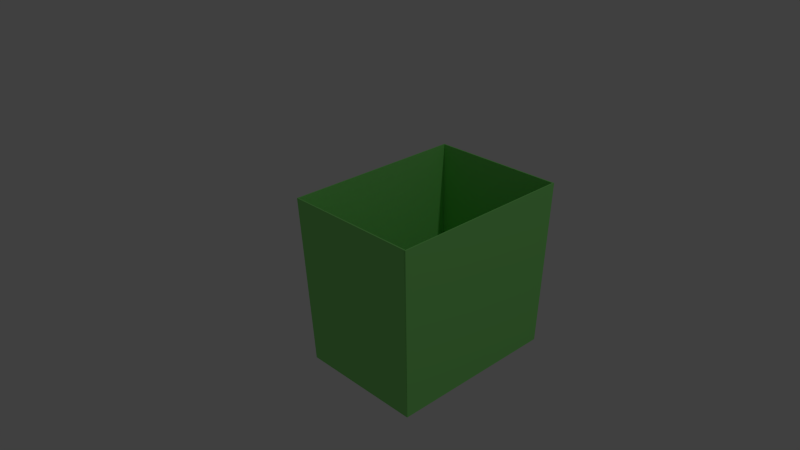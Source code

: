# Source: green_bin.blend  (saved by Blender 2.76.0; exported with 4.5.12 LTS)
import bpy
from mathutils import Matrix  # noqa: F401  (used for matrix-valued properties, if any)

bpy.ops.wm.read_factory_settings(use_empty=True)
scene = bpy.context.scene
scene.name = 'Scene'

# ---- collections
col_collection_1 = bpy.data.collections.new('Collection 1'); scene.collection.children.link(col_collection_1)

# ---- materials (node trees are filled in below, after node groups)
mat_black_matte = bpy.data.materials.new('BLACK MATTE')
mat_black_matte.alpha_threshold = 0.0
mat_black_matte.use_transparent_shadow = False
mat_black_matte.diffuse_color = (0.1333, 0.1333, 0.1333, 1.0)
mat_black_matte.roughness = 0.5
mat_black_matte.line_color = (0.0, 0.0, 0.0, 1.0)
mat_green = bpy.data.materials.new('green')
mat_green.alpha_threshold = 0.0
mat_green.use_transparent_shadow = False
mat_green.diffuse_color = (0.2662, 0.8, 0.1978, 1.0)
mat_green.roughness = 0.5
mat_green.line_color = (0.0, 0.0, 0.0, 1.0)

# ---- material node trees

# ---- world
world_world = bpy.data.worlds.new('World'); scene.world = world_world
world_world.color = (0.05088, 0.05088, 0.05088)
world_world.use_sun_shadow = False
world_world.sun_shadow_jitter_overblur = 0.0
world_world.cycles.sampling_method = 'MANUAL'
world_world.cycles.sample_map_resolution = 256

# ---- cameras
cam_camera = bpy.data.cameras.new('Camera')
cam_camera.clip_end = 100.0
cam_camera.lens = 35.0
cam_camera.sensor_width = 32.0
cam_camera.sensor_height = 18.0
cam_camera.ortho_scale = 7.314
cam_camera.dof.focus_distance = 0.0
cam_camera.dof.aperture_fstop = 128.0

# ---- lights
light_lamp = bpy.data.lights.new('Lamp', 'POINT')
light_lamp.transmission_factor = 0.0
light_lamp.cutoff_distance = 30.0
light_lamp.energy = 100.0
light_lamp.shadow_buffer_clip_start = 1.001
light_lamp.shadow_soft_size = 0.1
light_lamp.shadow_maximum_resolution = 0.006
light_lamp.use_absolute_resolution = True
light_lamp.cycles.use_multiple_importance_sampling = False

# ---- meshes
me_cylinder_003 = bpy.data.meshes.new('Cylinder.003')
me_cylinder_003.from_pydata([(6.828, 9.109, -12.31), (6.25, -7.631, -11.53), (-6.25, -7.631, -11.53), (-6.828, 9.109, -12.31), (6.828, 9.113, -12.14), (6.25, -7.626, -11.36), (-6.25, -7.626, -11.36), (-6.828, 9.113, -12.14), (6.855, 9.109, -12.3), (6.855, 9.109, 12.3), (6.27, -7.631, 11.5), (6.27, -7.631, -11.5), (6.73, 9.113, -12.3), (6.73, 9.113, 12.3), (6.145, -7.626, 11.5), (6.145, -7.626, -11.5), (-6.27, -7.631, -11.5), (-6.27, -7.631, 11.5), (-6.855, 9.109, 12.29), (-6.855, 9.109, -12.29), (-6.145, -7.626, -11.5), (-6.145, -7.626, 11.5), (-6.73, 9.113, 12.29), (-6.73, 9.113, -12.29), (6.25, -6.946, -11.5), (6.25, -6.946, 11.5), (-6.25, -6.946, 11.5), (-6.25, -6.946, -11.5), (6.25, -6.821, -11.5), (6.25, -6.821, 11.5), (-6.25, -6.821, 11.5), (-6.25, -6.821, -11.5), (6.25, -7.631, 11.53), (6.701, 9.109, 12.31), (-6.701, 9.109, 12.31), (-6.25, -7.631, 11.53), (6.25, -7.626, 11.36), (6.701, 9.113, 12.14), (-6.701, 9.113, 12.14), (-6.25, -7.626, 11.36), (-3.375, -8.363, 7.167), (-3.375, -6.863, 7.167), (-3.375, -8.363, 6.167), (-3.375, -6.863, 6.167), (-2.625, -8.363, 7.167), (-2.625, -6.863, 7.167), (-2.625, -8.363, 6.167), (-2.625, -6.863, 6.167), (3.5, -7.113, -7.667), (3.5, -7.113, -5.667), (3.695, -7.133, -7.667), (3.695, -7.133, -5.667), (3.883, -7.19, -7.667), (3.883, -7.19, -5.667), (4.056, -7.282, -7.667), (4.056, -7.282, -5.667), (4.207, -7.406, -7.667), (4.207, -7.406, -5.667), (4.331, -7.558, -7.667), (4.331, -7.558, -5.667), (4.424, -7.731, -7.667), (4.424, -7.731, -5.667), (4.481, -7.918, -7.667), (4.481, -7.918, -5.667), (4.5, -8.113, -7.667), (4.5, -8.113, -5.667), (4.481, -8.308, -7.667), (4.481, -8.308, -5.667), (4.424, -8.496, -7.667), (4.424, -8.496, -5.667), (4.331, -8.669, -7.667), (4.331, -8.669, -5.667), (4.207, -8.82, -7.667), (4.207, -8.82, -5.667), (4.056, -8.945, -7.667), (4.056, -8.945, -5.667), (3.883, -9.037, -7.667), (3.883, -9.037, -5.667), (3.695, -9.094, -7.667), (3.695, -9.094, -5.667), (3.5, -9.113, -7.667), (3.5, -9.113, -5.667), (3.305, -9.094, -7.667), (3.305, -9.094, -5.667), (3.117, -9.037, -7.667), (3.117, -9.037, -5.667), (2.944, -8.945, -7.667), (2.944, -8.945, -5.667), (2.793, -8.82, -7.667), (2.793, -8.82, -5.667), (2.669, -8.669, -7.667), (2.669, -8.669, -5.667), (2.576, -8.496, -7.667), (2.576, -8.496, -5.667), (2.519, -8.308, -7.667), (2.519, -8.308, -5.667), (2.5, -8.113, -7.667), (2.5, -8.113, -5.667), (2.519, -7.918, -7.667), (2.519, -7.918, -5.667), (2.576, -7.731, -7.667), (2.576, -7.731, -5.667), (2.669, -7.558, -7.667), (2.669, -7.558, -5.667), (2.793, -7.406, -7.667), (2.793, -7.406, -5.667), (2.944, -7.282, -7.667), (2.944, -7.282, -5.667), (3.117, -7.19, -7.667), (3.117, -7.19, -5.667), (3.305, -7.133, -7.667), (3.305, -7.133, -5.667), (-3.5, -7.113, 5.667), (-3.5, -7.113, 7.667), (-3.305, -7.133, 5.667), (-3.305, -7.133, 7.667), (-3.117, -7.19, 5.667), (-3.117, -7.19, 7.667), (-2.944, -7.282, 5.667), (-2.944, -7.282, 7.667), (-2.793, -7.406, 5.667), (-2.793, -7.406, 7.667), (-2.669, -7.558, 5.667), (-2.669, -7.558, 7.667), (-2.576, -7.731, 5.667), (-2.576, -7.731, 7.667), (-2.519, -7.918, 5.667), (-2.519, -7.918, 7.667), (-2.5, -8.113, 5.667), (-2.5, -8.113, 7.667), (-2.519, -8.308, 5.667), (-2.519, -8.308, 7.667), (-2.576, -8.496, 5.667), (-2.576, -8.496, 7.667), (-2.669, -8.669, 5.667), (-2.669, -8.669, 7.667), (-2.793, -8.82, 5.667), (-2.793, -8.82, 7.667), (-2.944, -8.945, 5.667), (-2.944, -8.945, 7.667), (-3.117, -9.037, 5.667), (-3.117, -9.037, 7.667), (-3.305, -9.094, 5.667), (-3.305, -9.094, 7.667), (-3.5, -9.113, 5.667), (-3.5, -9.113, 7.667), (-3.695, -9.094, 5.667), (-3.695, -9.094, 7.667), (-3.883, -9.037, 5.667), (-3.883, -9.037, 7.667), (-4.056, -8.945, 5.667), (-4.056, -8.945, 7.667), (-4.207, -8.82, 5.667), (-4.207, -8.82, 7.667), (-4.331, -8.669, 5.667), (-4.331, -8.669, 7.667), (-4.424, -8.496, 5.667), (-4.424, -8.496, 7.667), (-4.481, -8.308, 5.667), (-4.481, -8.308, 7.667), (-4.5, -8.113, 5.667), (-4.5, -8.113, 7.667), (-4.481, -7.918, 5.667), (-4.481, -7.918, 7.667), (-4.424, -7.731, 5.667), (-4.424, -7.731, 7.667), (-4.331, -7.558, 5.667), (-4.331, -7.558, 7.667), (-4.207, -7.406, 5.667), (-4.207, -7.406, 7.667), (-4.056, -7.282, 5.667), (-4.056, -7.282, 7.667), (-3.883, -7.19, 5.667), (-3.883, -7.19, 7.667), (-3.695, -7.133, 5.667), (-3.695, -7.133, 7.667), (3.5, -7.113, 5.667), (3.5, -7.113, 7.667), (3.695, -7.133, 5.667), (3.695, -7.133, 7.667), (3.883, -7.19, 5.667), (3.883, -7.19, 7.667), (4.056, -7.282, 5.667), (4.056, -7.282, 7.667), (4.207, -7.406, 5.667), (4.207, -7.406, 7.667), (4.331, -7.558, 5.667), (4.331, -7.558, 7.667), (4.424, -7.731, 5.667), (4.424, -7.731, 7.667), (4.481, -7.918, 5.667), (4.481, -7.918, 7.667), (4.5, -8.113, 5.667), (4.5, -8.113, 7.667), (4.481, -8.308, 5.667), (4.481, -8.308, 7.667), (4.424, -8.496, 5.667), (4.424, -8.496, 7.667), (4.331, -8.669, 5.667), (4.331, -8.669, 7.667), (4.207, -8.82, 5.667), (4.207, -8.82, 7.667), (4.056, -8.945, 5.667), (4.056, -8.945, 7.667), (3.883, -9.037, 5.667), (3.883, -9.037, 7.667), (3.695, -9.094, 5.667), (3.695, -9.094, 7.667), (3.5, -9.113, 5.667), (3.5, -9.113, 7.667), (3.305, -9.094, 5.667), (3.305, -9.094, 7.667), (3.117, -9.037, 5.667), (3.117, -9.037, 7.667), (2.944, -8.945, 5.667), (2.944, -8.945, 7.667), (2.793, -8.82, 5.667), (2.793, -8.82, 7.667), (2.669, -8.669, 5.667), (2.669, -8.669, 7.667), (2.576, -8.496, 5.667), (2.576, -8.496, 7.667), (2.519, -8.308, 5.667), (2.519, -8.308, 7.667), (2.5, -8.113, 5.667), (2.5, -8.113, 7.667), (2.519, -7.918, 5.667), (2.519, -7.918, 7.667), (2.576, -7.731, 5.667), (2.576, -7.731, 7.667), (2.669, -7.558, 5.667), (2.669, -7.558, 7.667), (2.793, -7.406, 5.667), (2.793, -7.406, 7.667), (2.944, -7.282, 5.667), (2.944, -7.282, 7.667), (3.117, -7.19, 5.667), (3.117, -7.19, 7.667), (3.305, -7.133, 5.667), (3.305, -7.133, 7.667), (-3.5, -7.113, -7.667), (-3.5, -7.113, -5.667), (-3.305, -7.133, -7.667), (-3.305, -7.133, -5.667), (-3.117, -7.19, -7.667), (-3.117, -7.19, -5.667), (-2.944, -7.282, -7.667), (-2.944, -7.282, -5.667), (-2.793, -7.406, -7.667), (-2.793, -7.406, -5.667), (-2.669, -7.558, -7.667), (-2.669, -7.558, -5.667), (-2.576, -7.731, -7.667), (-2.576, -7.731, -5.667), (-2.519, -7.918, -7.667), (-2.519, -7.918, -5.667), (-2.5, -8.113, -7.667), (-2.5, -8.113, -5.667), (-2.519, -8.308, -7.667), (-2.519, -8.308, -5.667), (-2.576, -8.496, -7.667), (-2.576, -8.496, -5.667), (-2.669, -8.669, -7.667), (-2.669, -8.669, -5.667), (-2.793, -8.82, -7.667), (-2.793, -8.82, -5.667), (-2.944, -8.945, -7.667), (-2.944, -8.945, -5.667), (-3.117, -9.037, -7.667), (-3.117, -9.037, -5.667), (-3.305, -9.094, -7.667), (-3.305, -9.094, -5.667), (-3.5, -9.113, -7.667), (-3.5, -9.113, -5.667), (-3.695, -9.094, -7.667), (-3.695, -9.094, -5.667), (-3.883, -9.037, -7.667), (-3.883, -9.037, -5.667), (-4.056, -8.945, -7.667), (-4.056, -8.945, -5.667), (-4.207, -8.82, -7.667), (-4.207, -8.82, -5.667), (-4.331, -8.669, -7.667), (-4.331, -8.669, -5.667), (-4.424, -8.496, -7.667), (-4.424, -8.496, -5.667), (-4.481, -8.308, -7.667), (-4.481, -8.308, -5.667), (-4.5, -8.113, -7.667), (-4.5, -8.113, -5.667), (-4.481, -7.918, -7.667), (-4.481, -7.918, -5.667), (-4.424, -7.731, -7.667), (-4.424, -7.731, -5.667), (-4.331, -7.558, -7.667), (-4.331, -7.558, -5.667), (-4.207, -7.406, -7.667), (-4.207, -7.406, -5.667), (-4.056, -7.282, -7.667), (-4.056, -7.282, -5.667), (-3.883, -7.19, -7.667), (-3.883, -7.19, -5.667), (-3.695, -7.133, -7.667), (-3.695, -7.133, -5.667), (-3.375, -8.363, -6.167), (-3.375, -6.863, -6.167), (-3.375, -8.363, -7.167), (-3.375, -6.863, -7.167), (-2.625, -8.363, -6.167), (-2.625, -6.863, -6.167), (-2.625, -8.363, -7.167), (-2.625, -6.863, -7.167), (2.625, -8.363, -6.167), (2.625, -6.863, -6.167), (2.625, -8.363, -7.167), (2.625, -6.863, -7.167), (3.375, -8.363, -6.167), (3.375, -6.863, -6.167), (3.375, -8.363, -7.167), (3.375, -6.863, -7.167), (2.625, -8.363, 7.167), (2.625, -6.863, 7.167), (2.625, -8.363, 6.167), (2.625, -6.863, 6.167), (3.375, -8.363, 7.167), (3.375, -6.863, 7.167), (3.375, -8.363, 6.167), (3.375, -6.863, 6.167)], [], [(0, 1, 2, 3), (4, 7, 6, 5), (0, 4, 5, 1), (1, 5, 6, 2), (2, 6, 7, 3), (4, 0, 3, 7), (8, 9, 10, 11), (12, 15, 14, 13), (8, 12, 13, 9), (9, 13, 14, 10), (10, 14, 15, 11), (12, 8, 11, 15), (16, 17, 18, 19), (20, 23, 22, 21), (16, 20, 21, 17), (17, 21, 22, 18), (18, 22, 23, 19), (20, 16, 19, 23), (24, 25, 26, 27), (28, 31, 30, 29), (24, 28, 29, 25), (25, 29, 30, 26), (26, 30, 31, 27), (28, 24, 27, 31), (32, 33, 34, 35), (36, 39, 38, 37), (32, 36, 37, 33), (33, 37, 38, 34), (34, 38, 39, 35), (36, 32, 35, 39), (41, 43, 42, 40), (43, 47, 46, 42), (47, 45, 44, 46), (45, 41, 40, 44), (40, 42, 46, 44), (45, 47, 43, 41), (48, 49, 51, 50), (50, 51, 53, 52), (52, 53, 55, 54), (54, 55, 57, 56), (56, 57, 59, 58), (58, 59, 61, 60), (60, 61, 63, 62), (62, 63, 65, 64), (64, 65, 67, 66), (66, 67, 69, 68), (68, 69, 71, 70), (70, 71, 73, 72), (72, 73, 75, 74), (74, 75, 77, 76), (76, 77, 79, 78), (78, 79, 81, 80), (80, 81, 83, 82), (82, 83, 85, 84), (84, 85, 87, 86), (86, 87, 89, 88), (88, 89, 91, 90), (90, 91, 93, 92), (92, 93, 95, 94), (94, 95, 97, 96), (96, 97, 99, 98), (98, 99, 101, 100), (100, 101, 103, 102), (102, 103, 105, 104), (104, 105, 107, 106), (106, 107, 109, 108), (51, 49, 111, 109, 107, 105, 103, 101, 99, 97, 95, 93, 91, 89, 87, 85, 83, 81, 79, 77, 75, 73, 71, 69, 67, 65, 63, 61, 59, 57, 55, 53), (110, 111, 49, 48), (108, 109, 111, 110), (48, 50, 52, 54, 56, 58, 60, 62, 64, 66, 68, 70, 72, 74, 76, 78, 80, 82, 84, 86, 88, 90, 92, 94, 96, 98, 100, 102, 104, 106, 108, 110), (112, 113, 115, 114), (114, 115, 117, 116), (116, 117, 119, 118), (118, 119, 121, 120), (120, 121, 123, 122), (122, 123, 125, 124), (124, 125, 127, 126), (126, 127, 129, 128), (128, 129, 131, 130), (130, 131, 133, 132), (132, 133, 135, 134), (134, 135, 137, 136), (136, 137, 139, 138), (138, 139, 141, 140), (140, 141, 143, 142), (142, 143, 145, 144), (144, 145, 147, 146), (146, 147, 149, 148), (148, 149, 151, 150), (150, 151, 153, 152), (152, 153, 155, 154), (154, 155, 157, 156), (156, 157, 159, 158), (158, 159, 161, 160), (160, 161, 163, 162), (162, 163, 165, 164), (164, 165, 167, 166), (166, 167, 169, 168), (168, 169, 171, 170), (170, 171, 173, 172), (115, 113, 175, 173, 171, 169, 167, 165, 163, 161, 159, 157, 155, 153, 151, 149, 147, 145, 143, 141, 139, 137, 135, 133, 131, 129, 127, 125, 123, 121, 119, 117), (174, 175, 113, 112), (172, 173, 175, 174), (112, 114, 116, 118, 120, 122, 124, 126, 128, 130, 132, 134, 136, 138, 140, 142, 144, 146, 148, 150, 152, 154, 156, 158, 160, 162, 164, 166, 168, 170, 172, 174), (176, 177, 179, 178), (178, 179, 181, 180), (180, 181, 183, 182), (182, 183, 185, 184), (184, 185, 187, 186), (186, 187, 189, 188), (188, 189, 191, 190), (190, 191, 193, 192), (192, 193, 195, 194), (194, 195, 197, 196), (196, 197, 199, 198), (198, 199, 201, 200), (200, 201, 203, 202), (202, 203, 205, 204), (204, 205, 207, 206), (206, 207, 209, 208), (208, 209, 211, 210), (210, 211, 213, 212), (212, 213, 215, 214), (214, 215, 217, 216), (216, 217, 219, 218), (218, 219, 221, 220), (220, 221, 223, 222), (222, 223, 225, 224), (224, 225, 227, 226), (226, 227, 229, 228), (228, 229, 231, 230), (230, 231, 233, 232), (232, 233, 235, 234), (234, 235, 237, 236), (179, 177, 239, 237, 235, 233, 231, 229, 227, 225, 223, 221, 219, 217, 215, 213, 211, 209, 207, 205, 203, 201, 199, 197, 195, 193, 191, 189, 187, 185, 183, 181), (238, 239, 177, 176), (236, 237, 239, 238), (176, 178, 180, 182, 184, 186, 188, 190, 192, 194, 196, 198, 200, 202, 204, 206, 208, 210, 212, 214, 216, 218, 220, 222, 224, 226, 228, 230, 232, 234, 236, 238), (240, 241, 243, 242), (242, 243, 245, 244), (244, 245, 247, 246), (246, 247, 249, 248), (248, 249, 251, 250), (250, 251, 253, 252), (252, 253, 255, 254), (254, 255, 257, 256), (256, 257, 259, 258), (258, 259, 261, 260), (260, 261, 263, 262), (262, 263, 265, 264), (264, 265, 267, 266), (266, 267, 269, 268), (268, 269, 271, 270), (270, 271, 273, 272), (272, 273, 275, 274), (274, 275, 277, 276), (276, 277, 279, 278), (278, 279, 281, 280), (280, 281, 283, 282), (282, 283, 285, 284), (284, 285, 287, 286), (286, 287, 289, 288), (288, 289, 291, 290), (290, 291, 293, 292), (292, 293, 295, 294), (294, 295, 297, 296), (296, 297, 299, 298), (298, 299, 301, 300), (243, 241, 303, 301, 299, 297, 295, 293, 291, 289, 287, 285, 283, 281, 279, 277, 275, 273, 271, 269, 267, 265, 263, 261, 259, 257, 255, 253, 251, 249, 247, 245), (302, 303, 241, 240), (300, 301, 303, 302), (240, 242, 244, 246, 248, 250, 252, 254, 256, 258, 260, 262, 264, 266, 268, 270, 272, 274, 276, 278, 280, 282, 284, 286, 288, 290, 292, 294, 296, 298, 300, 302), (305, 307, 306, 304), (307, 311, 310, 306), (311, 309, 308, 310), (309, 305, 304, 308), (304, 306, 310, 308), (309, 311, 307, 305), (313, 315, 314, 312), (315, 319, 318, 314), (319, 317, 316, 318), (317, 313, 312, 316), (312, 314, 318, 316), (317, 319, 315, 313), (321, 323, 322, 320), (323, 327, 326, 322), (327, 325, 324, 326), (325, 321, 320, 324), (320, 322, 326, 324), (325, 327, 323, 321)])
me_cylinder_003.polygons.foreach_set('material_index', [1, 1, 1, 1, 1, 1, 1, 1, 1, 1, 1, 1, 1, 1, 1, 1, 1, 1, 1, 1, 1, 1, 1, 1, 1, 1, 1, 1, 1, 1, 0, 0, 0, 0, 0, 0, 0, 0, 0, 0, 0, 0, 0, 0, 0, 0, 0, 0, 0, 0, 0, 0, 0, 0, 0, 0, 0, 0, 0, 0, 0, 0, 0, 0, 0, 0, 0, 0, 0, 0, 0, 0, 0, 0, 0, 0, 0, 0, 0, 0, 0, 0, 0, 0, 0, 0, 0, 0, 0, 0, 0, 0, 0, 0, 0, 0, 0, 0, 0, 0, 0, 0, 0, 0, 0, 0, 0, 0, 0, 0, 0, 0, 0, 0, 0, 0, 0, 0, 0, 0, 0, 0, 0, 0, 0, 0, 0, 0, 0, 0, 0, 0, 0, 0, 0, 0, 0, 0, 0, 0, 0, 0, 0, 0, 0, 0, 0, 0, 0, 0, 0, 0, 0, 0, 0, 0, 0, 0, 0, 0, 0, 0, 0, 0, 0, 0, 0, 0, 0, 0, 0, 0, 0, 0, 0, 0, 0, 0, 0, 0, 0, 0, 0, 0, 0, 0, 0, 0, 0, 0])
me_cylinder_003.materials.append(mat_black_matte)
me_cylinder_003.materials.append(mat_green)
me_cylinder_003.use_remesh_preserve_volume = False
me_cylinder_003.use_remesh_preserve_attributes = False
me_cylinder_003.use_mirror_vertex_groups = False
me_cylinder_003.update()

# ---- objects
ob_lamp = bpy.data.objects.new('Lamp', light_lamp)
ob_camera = bpy.data.objects.new('Camera', cam_camera)
ob_green_bin = bpy.data.objects.new('green_bin', me_cylinder_003)

# ---- transforms, parenting, visibility, modifiers, constraints
ob_lamp.location = (4.076, 1.005, 5.904)
ob_lamp.rotation_euler = (0.6503, 0.05522, 1.866)
ob_lamp.lock_rotations_4d = False
ob_lamp.empty_display_type = 'ARROWS'
ob_lamp.color = (0.0, 0.0, 0.0, 0.0)
ob_lamp.lineart.crease_threshold = 0.0
ob_camera.location = (2.0, -2.0, 2.0)
ob_camera.rotation_euler = (1.109, 0.01082, 0.8149)
ob_camera.lock_rotations_4d = False
ob_camera.empty_display_type = 'ARROWS'
ob_camera.color = (0.0, 0.0, 0.0, 0.0)
ob_camera.display_type = 'WIRE'
ob_camera.lineart.crease_threshold = 0.0
ob_green_bin.location = (0.0, -5.96e-08, 0.3645)
ob_green_bin.rotation_euler = (1.571, 0.0, 0.0)
ob_green_bin.scale = (0.04, 0.04, 0.03)
ob_green_bin.lineart.crease_threshold = 0.0

# ---- collection membership
col_collection_1.objects.link(ob_lamp)
col_collection_1.objects.link(ob_camera)
col_collection_1.objects.link(ob_green_bin)

# ---- scene / render settings (as saved in the file)
scene.camera = ob_camera
scene.frame_start = 1; scene.frame_end = 250; scene.frame_set(1)
scene.render.engine = 'BLENDER_EEVEE_NEXT'
scene.render.resolution_percentage = 50
scene.render.dither_intensity = 0.0
scene.cycles.use_denoising = False
scene.cycles.samples = 10
scene.cycles.sampling_pattern = 'TABULATED_SOBOL'
scene.cycles.light_sampling_threshold = 0.0
scene.cycles.use_adaptive_sampling = False
scene.cycles.use_light_tree = False
scene.cycles.blur_glossy = 0.0
scene.cycles.pixel_filter_type = 'GAUSSIAN'
scene.cycles.sample_clamp_indirect = 0.0
scene.view_settings.view_transform = 'Standard'
bpy.context.view_layer.update()
